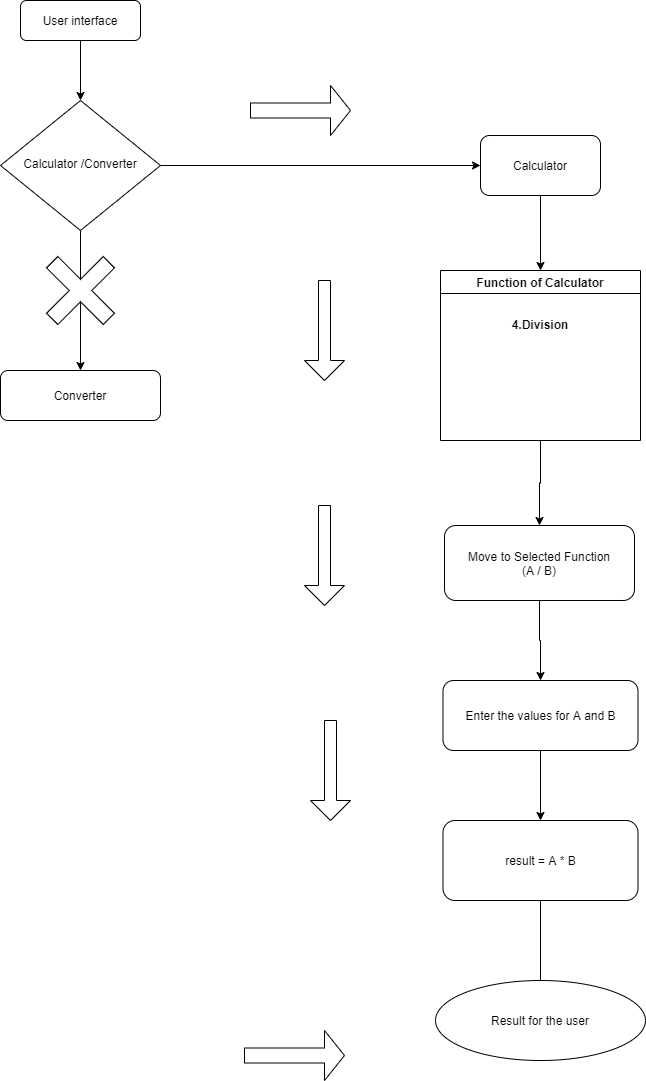

The diagram above was exported from draw.io. Its source (the exported page's mxGraphModel, read from the mxfile embedded in the PNG):
<mxGraphModel dx="460" dy="824" grid="1" gridSize="10" guides="1" tooltips="1" connect="1" arrows="1" fold="1" page="1" pageScale="1" pageWidth="827" pageHeight="1169" math="0" shadow="0">
  <root>
    <mxCell id="WIyWlLk6GJQsqaUBKTNV-0" />
    <mxCell id="WIyWlLk6GJQsqaUBKTNV-1" parent="WIyWlLk6GJQsqaUBKTNV-0" />
    <mxCell id="woiIGtfiR9zEG-T-wFo3-4" style="edgeStyle=orthogonalEdgeStyle;rounded=0;orthogonalLoop=1;jettySize=auto;html=1;exitX=0.5;exitY=1;exitDx=0;exitDy=0;entryX=0.5;entryY=0;entryDx=0;entryDy=0;" parent="WIyWlLk6GJQsqaUBKTNV-1" source="WIyWlLk6GJQsqaUBKTNV-3" target="WIyWlLk6GJQsqaUBKTNV-6" edge="1">
      <mxGeometry relative="1" as="geometry" />
    </mxCell>
    <mxCell id="WIyWlLk6GJQsqaUBKTNV-3" value="User interface&lt;br&gt;" style="rounded=1;whiteSpace=wrap;html=1;fontSize=12;glass=0;strokeWidth=1;shadow=0;" parent="WIyWlLk6GJQsqaUBKTNV-1" vertex="1">
      <mxGeometry x="90" y="30" width="120" height="40" as="geometry" />
    </mxCell>
    <mxCell id="woiIGtfiR9zEG-T-wFo3-5" style="edgeStyle=orthogonalEdgeStyle;rounded=0;orthogonalLoop=1;jettySize=auto;html=1;entryX=0;entryY=0.5;entryDx=0;entryDy=0;" parent="WIyWlLk6GJQsqaUBKTNV-1" source="WIyWlLk6GJQsqaUBKTNV-6" target="woiIGtfiR9zEG-T-wFo3-0" edge="1">
      <mxGeometry relative="1" as="geometry" />
    </mxCell>
    <mxCell id="3kft3gkb5o3B5D04hbvh-4" value="" style="edgeStyle=orthogonalEdgeStyle;rounded=0;orthogonalLoop=1;jettySize=auto;html=1;" parent="WIyWlLk6GJQsqaUBKTNV-1" source="WIyWlLk6GJQsqaUBKTNV-6" target="woiIGtfiR9zEG-T-wFo3-19" edge="1">
      <mxGeometry relative="1" as="geometry" />
    </mxCell>
    <mxCell id="WIyWlLk6GJQsqaUBKTNV-6" value="Calculator /Converter" style="rhombus;whiteSpace=wrap;html=1;shadow=0;fontFamily=Helvetica;fontSize=12;align=center;strokeWidth=1;spacing=6;spacingTop=-4;" parent="WIyWlLk6GJQsqaUBKTNV-1" vertex="1">
      <mxGeometry x="70" y="130" width="160" height="130" as="geometry" />
    </mxCell>
    <mxCell id="woiIGtfiR9zEG-T-wFo3-8" style="edgeStyle=orthogonalEdgeStyle;rounded=0;orthogonalLoop=1;jettySize=auto;html=1;exitX=0.5;exitY=1;exitDx=0;exitDy=0;entryX=0.5;entryY=0;entryDx=0;entryDy=0;" parent="WIyWlLk6GJQsqaUBKTNV-1" source="woiIGtfiR9zEG-T-wFo3-0" target="woiIGtfiR9zEG-T-wFo3-7" edge="1">
      <mxGeometry relative="1" as="geometry" />
    </mxCell>
    <mxCell id="woiIGtfiR9zEG-T-wFo3-0" value="Calculator" style="rounded=1;whiteSpace=wrap;html=1;" parent="WIyWlLk6GJQsqaUBKTNV-1" vertex="1">
      <mxGeometry x="550" y="165" width="120" height="60" as="geometry" />
    </mxCell>
    <mxCell id="woiIGtfiR9zEG-T-wFo3-13" style="edgeStyle=orthogonalEdgeStyle;rounded=0;orthogonalLoop=1;jettySize=auto;html=1;exitX=0.5;exitY=1;exitDx=0;exitDy=0;entryX=0.5;entryY=0;entryDx=0;entryDy=0;" parent="WIyWlLk6GJQsqaUBKTNV-1" source="woiIGtfiR9zEG-T-wFo3-7" target="woiIGtfiR9zEG-T-wFo3-10" edge="1">
      <mxGeometry relative="1" as="geometry" />
    </mxCell>
    <mxCell id="woiIGtfiR9zEG-T-wFo3-7" value="&#10;&#10;&#10;&#10;Function of Calculator&#10;&#10;&#10;4.Division&#10;" style="swimlane;" parent="WIyWlLk6GJQsqaUBKTNV-1" vertex="1">
      <mxGeometry x="510" y="300" width="200" height="170" as="geometry" />
    </mxCell>
    <mxCell id="woiIGtfiR9zEG-T-wFo3-12" style="edgeStyle=orthogonalEdgeStyle;rounded=0;orthogonalLoop=1;jettySize=auto;html=1;exitX=0.5;exitY=1;exitDx=0;exitDy=0;entryX=0.5;entryY=0;entryDx=0;entryDy=0;" parent="WIyWlLk6GJQsqaUBKTNV-1" source="woiIGtfiR9zEG-T-wFo3-10" target="woiIGtfiR9zEG-T-wFo3-11" edge="1">
      <mxGeometry relative="1" as="geometry" />
    </mxCell>
    <mxCell id="woiIGtfiR9zEG-T-wFo3-10" value="Move to Selected Function&lt;br&gt;(A / B)" style="rounded=1;whiteSpace=wrap;html=1;" parent="WIyWlLk6GJQsqaUBKTNV-1" vertex="1">
      <mxGeometry x="514" y="555" width="190" height="75" as="geometry" />
    </mxCell>
    <mxCell id="woiIGtfiR9zEG-T-wFo3-15" style="edgeStyle=orthogonalEdgeStyle;rounded=0;orthogonalLoop=1;jettySize=auto;html=1;entryX=0.5;entryY=0;entryDx=0;entryDy=0;" parent="WIyWlLk6GJQsqaUBKTNV-1" source="woiIGtfiR9zEG-T-wFo3-11" target="woiIGtfiR9zEG-T-wFo3-14" edge="1">
      <mxGeometry relative="1" as="geometry" />
    </mxCell>
    <mxCell id="woiIGtfiR9zEG-T-wFo3-11" value="Enter the values for A and B" style="rounded=1;whiteSpace=wrap;html=1;" parent="WIyWlLk6GJQsqaUBKTNV-1" vertex="1">
      <mxGeometry x="512.5" y="710" width="195" height="70" as="geometry" />
    </mxCell>
    <mxCell id="woiIGtfiR9zEG-T-wFo3-17" value="" style="edgeStyle=orthogonalEdgeStyle;rounded=0;orthogonalLoop=1;jettySize=auto;html=1;" parent="WIyWlLk6GJQsqaUBKTNV-1" source="woiIGtfiR9zEG-T-wFo3-14" edge="1">
      <mxGeometry relative="1" as="geometry">
        <mxPoint x="610" y="1050" as="targetPoint" />
      </mxGeometry>
    </mxCell>
    <mxCell id="woiIGtfiR9zEG-T-wFo3-14" value="result = A * B" style="rounded=1;whiteSpace=wrap;html=1;" parent="WIyWlLk6GJQsqaUBKTNV-1" vertex="1">
      <mxGeometry x="512.5" y="850" width="195" height="80" as="geometry" />
    </mxCell>
    <mxCell id="woiIGtfiR9zEG-T-wFo3-18" value="Result for the user" style="ellipse;whiteSpace=wrap;html=1;" parent="WIyWlLk6GJQsqaUBKTNV-1" vertex="1">
      <mxGeometry x="505" y="1010" width="210" height="80" as="geometry" />
    </mxCell>
    <mxCell id="woiIGtfiR9zEG-T-wFo3-19" value="Converter" style="rounded=1;whiteSpace=wrap;html=1;" parent="WIyWlLk6GJQsqaUBKTNV-1" vertex="1">
      <mxGeometry x="70" y="400" width="160" height="50" as="geometry" />
    </mxCell>
    <mxCell id="3kft3gkb5o3B5D04hbvh-5" value="" style="shape=cross;whiteSpace=wrap;html=1;rotation=-45;" parent="WIyWlLk6GJQsqaUBKTNV-1" vertex="1">
      <mxGeometry x="110" y="280" width="80" height="80" as="geometry" />
    </mxCell>
    <mxCell id="3kft3gkb5o3B5D04hbvh-6" value="" style="shape=singleArrow;direction=south;whiteSpace=wrap;html=1;" parent="WIyWlLk6GJQsqaUBKTNV-1" vertex="1">
      <mxGeometry x="374" y="310" width="40" height="100" as="geometry" />
    </mxCell>
    <mxCell id="3kft3gkb5o3B5D04hbvh-7" value="" style="shape=singleArrow;direction=south;whiteSpace=wrap;html=1;" parent="WIyWlLk6GJQsqaUBKTNV-1" vertex="1">
      <mxGeometry x="374" y="535" width="40" height="100" as="geometry" />
    </mxCell>
    <mxCell id="3kft3gkb5o3B5D04hbvh-8" value="" style="shape=singleArrow;direction=south;whiteSpace=wrap;html=1;" parent="WIyWlLk6GJQsqaUBKTNV-1" vertex="1">
      <mxGeometry x="380" y="750" width="40" height="100" as="geometry" />
    </mxCell>
    <mxCell id="3kft3gkb5o3B5D04hbvh-10" value="" style="shape=singleArrow;whiteSpace=wrap;html=1;" parent="WIyWlLk6GJQsqaUBKTNV-1" vertex="1">
      <mxGeometry x="314" y="1060" width="100" height="50" as="geometry" />
    </mxCell>
    <mxCell id="3kft3gkb5o3B5D04hbvh-11" value="" style="shape=singleArrow;whiteSpace=wrap;html=1;" parent="WIyWlLk6GJQsqaUBKTNV-1" vertex="1">
      <mxGeometry x="320" y="115" width="100" height="50" as="geometry" />
    </mxCell>
  </root>
</mxGraphModel>